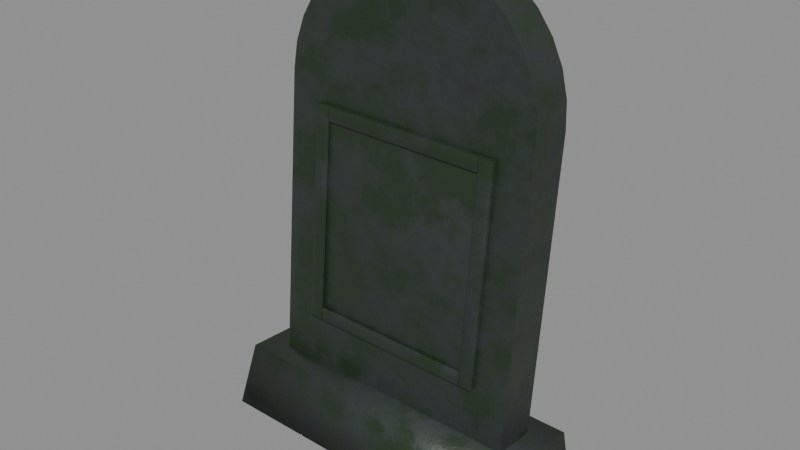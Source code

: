 # Source: headstone.blend  (saved by Blender 5.1.30; exported with 4.5.12 LTS)
import bpy
from mathutils import Matrix  # noqa: F401  (used for matrix-valued properties, if any)

bpy.ops.wm.read_factory_settings(use_empty=True)
scene = bpy.context.scene
scene.name = 'Scene'

# ---- collections
col_headstone_1 = bpy.data.collections.new('headstone 1'); scene.collection.children.link(col_headstone_1)

# ---- materials (node trees are filled in below, after node groups)
mat_part___headstone__weathered_stone = bpy.data.materials.new('PART • headstone: weathered stone')
mat_part___headstone__weathered_stone.diffuse_color = (0.09, 0.095, 0.1, 1.0)

# ---- material node trees
mat_part___headstone__weathered_stone.use_nodes = True; mat_part___headstone__weathered_stone.node_tree.nodes.clear()
_N = mat_part___headstone__weathered_stone.node_tree.nodes; _L = mat_part___headstone__weathered_stone.node_tree.links
n0 = _N.new('ShaderNodeBsdfPrincipled'); n0.name = 'Principled BSDF'; n0.location = (-200, 100)
n0.inputs[13].default_value = 0.35
n1 = _N.new('ShaderNodeOutputMaterial'); n1.name = 'Material Output'; n1.location = (200, 100)
n2 = _N.new('ShaderNodeTexCoord'); n2.name = 'Texture Coordinate'; n2.location = (0, 0)
n3 = _N.new('ShaderNodeSeparateXYZ'); n3.name = 'Separate XYZ'; n3.location = (0, 0)
n4 = _N.new('ShaderNodeAttribute'); n4.name = 'Attribute'; n4.location = (0, 0)
n4.attribute_type = 'OBJECT'
n4.attribute_name = 'stone_height'
n5 = _N.new('ShaderNodeMath'); n5.name = 'Math'; n5.location = (0, 0)
n5.operation = 'DIVIDE'
n6 = _N.new('ShaderNodeTexNoise'); n6.name = 'Noise Texture'; n6.location = (0, 0)
n6.width = 145
n6.inputs[2].default_value = 9.0
n6.inputs[3].default_value = 5.0
n6.inputs[4].default_value = 0.6
n7 = _N.new('ShaderNodeTexNoise'); n7.name = 'Noise Texture.001'; n7.location = (0, 0)
n7.width = 145
n7.inputs[2].default_value = 2.2
n7.inputs[3].default_value = 3.0
n7.inputs[4].default_value = 0.7
n8 = _N.new('ShaderNodeTexNoise'); n8.name = 'Noise Texture.002'; n8.location = (0, 0)
n8.width = 145
n8.inputs[2].default_value = 40.0
n8.inputs[3].default_value = 3.0
n8.inputs[4].default_value = 0.7
n9 = _N.new('ShaderNodeMapRange'); n9.name = 'Map Range'; n9.location = (0, 0)
n9.inputs[1].default_value = 0.3
n9.inputs[2].default_value = 0.7
n10 = _N.new('ShaderNodeMix'); n10.name = 'Mix'; n10.location = (0, 0)
n10.data_type = 'RGBA'
n10.inputs[6].default_value = (0.0294, 0.0336, 0.0392, 1.0)
n10.inputs[7].default_value = (0.0546, 0.0624, 0.0728, 1.0)
n11 = _N.new('ShaderNodeMapRange'); n11.name = 'Map Range.001'; n11.location = (0, 0)
n11.inputs[1].default_value = 0.58
n11.inputs[2].default_value = 0.72
n11.inputs[4].default_value = 0.7
n12 = _N.new('ShaderNodeMix'); n12.name = 'Mix.001'; n12.location = (0, 0)
n12.data_type = 'RGBA'
n12.inputs[7].default_value = (0.085, 0.085, 0.08, 1.0)
n13 = _N.new('ShaderNodeMapping'); n13.name = 'Mapping'; n13.location = (0, 0)
n13.inputs[3].default_value = (18.0, 18.0, 1.5)
n14 = _N.new('ShaderNodeTexNoise'); n14.name = 'Noise Texture.003'; n14.location = (0, 0)
n14.width = 145
n14.inputs[2].default_value = 1.0
n14.inputs[3].default_value = 3.0
n14.inputs[4].default_value = 0.55
n15 = _N.new('ShaderNodeMapRange'); n15.name = 'Map Range.002'; n15.location = (0, 0)
n15.inputs[1].default_value = 0.5
n15.inputs[2].default_value = 0.92
n16 = _N.new('ShaderNodeMapRange'); n16.name = 'Map Range.003'; n16.location = (0, 0)
n16.inputs[1].default_value = 0.38
n16.inputs[2].default_value = 0.6
n16.inputs[3].default_value = 0.55
n17 = _N.new('ShaderNodeMath'); n17.name = 'Math.001'; n17.location = (0, 0)
n17.operation = 'MULTIPLY'
n18 = _N.new('ShaderNodeMapRange'); n18.name = 'Map Range.004'; n18.location = (0, 0)
n18.inputs[1].default_value = 0.3
n18.inputs[2].default_value = 0.9
n19 = _N.new('ShaderNodeMapRange'); n19.name = 'Map Range.005'; n19.location = (0, 0)
n19.inputs[1].default_value = 0.5
n19.inputs[2].default_value = 0.62
n19.inputs[4].default_value = 0.8
n20 = _N.new('ShaderNodeMath'); n20.name = 'Math.002'; n20.location = (0, 0)
n20.operation = 'MULTIPLY'
n21 = _N.new('ShaderNodeMath'); n21.name = 'Math.003'; n21.location = (0, 0)
n21.operation = 'MAXIMUM'
n22 = _N.new('ShaderNodeMath'); n22.name = 'Math.004'; n22.location = (0, 0)
n22.operation = 'MULTIPLY'
n22.use_clamp = True
n22.inputs[1].default_value = 0.95
n23 = _N.new('ShaderNodeMix'); n23.name = 'Mix.002'; n23.location = (0, 0)
n23.data_type = 'RGBA'
n23.inputs[7].default_value = (0.01, 0.01, 0.012, 1.0)
n24 = _N.new('ShaderNodeMapRange'); n24.name = 'Map Range.006'; n24.location = (0, 0)
n24.inputs[1].default_value = 0.42
n24.inputs[2].default_value = 0.02
n25 = _N.new('ShaderNodeMapRange'); n25.name = 'Map Range.007'; n25.location = (0, 0)
n25.inputs[1].default_value = 0.4
n25.inputs[2].default_value = 0.58
n25.inputs[3].default_value = 0.3
n26 = _N.new('ShaderNodeMath'); n26.name = 'Math.005'; n26.location = (0, 0)
n26.operation = 'MULTIPLY'
n27 = _N.new('ShaderNodeMath'); n27.name = 'Math.006'; n27.location = (0, 0)
n27.operation = 'MULTIPLY'
n27.use_clamp = True
n27.inputs[1].default_value = 0.9
n28 = _N.new('ShaderNodeMix'); n28.name = 'Mix.003'; n28.location = (0, 0)
n28.data_type = 'RGBA'
n28.inputs[7].default_value = (0.018, 0.034, 0.014, 1.0)
n29 = _N.new('ShaderNodeMapRange'); n29.name = 'Map Range.008'; n29.location = (0, 0)
n29.inputs[1].default_value = 0.3
n29.inputs[2].default_value = 0.7
n29.inputs[3].default_value = 0.75
n29.inputs[4].default_value = 0.9
n30 = _N.new('ShaderNodeMix'); n30.name = 'Mix.004'; n30.location = (0, 0)
n30.inputs[3].default_value = 0.3
n31 = _N.new('ShaderNodeBump'); n31.name = 'Bump'; n31.location = (0, 0)
n31.inputs[0].default_value = 0.25
n31.inputs[1].default_value = 0.004
n32 = _N.new('ShaderNodeBump'); n32.name = 'Bump.001'; n32.location = (0, 0)
n32.inputs[0].default_value = 0.3
n32.inputs[1].default_value = 0.01
_L.new(n0.outputs[0], n1.inputs[0])
_L.new(n2.outputs[3], n3.inputs[0])
_L.new(n3.outputs[2], n5.inputs[0])
_L.new(n4.outputs[2], n5.inputs[1])
_L.new(n2.outputs[3], n6.inputs[0])
_L.new(n2.outputs[3], n7.inputs[0])
_L.new(n2.outputs[3], n8.inputs[0])
_L.new(n6.outputs[0], n9.inputs[0])
_L.new(n9.outputs[0], n10.inputs[0])
_L.new(n7.outputs[0], n11.inputs[0])
_L.new(n11.outputs[0], n12.inputs[0])
_L.new(n10.outputs[2], n12.inputs[6])
_L.new(n2.outputs[3], n13.inputs[0])
_L.new(n13.outputs[0], n14.inputs[0])
_L.new(n5.outputs[0], n15.inputs[0])
_L.new(n6.outputs[0], n16.inputs[0])
_L.new(n15.outputs[0], n17.inputs[0])
_L.new(n16.outputs[0], n17.inputs[1])
_L.new(n5.outputs[0], n18.inputs[0])
_L.new(n14.outputs[0], n19.inputs[0])
_L.new(n18.outputs[0], n20.inputs[0])
_L.new(n19.outputs[0], n20.inputs[1])
_L.new(n17.outputs[0], n21.inputs[0])
_L.new(n20.outputs[0], n21.inputs[1])
_L.new(n21.outputs[0], n22.inputs[0])
_L.new(n22.outputs[0], n23.inputs[0])
_L.new(n12.outputs[2], n23.inputs[6])
_L.new(n5.outputs[0], n24.inputs[0])
_L.new(n6.outputs[0], n25.inputs[0])
_L.new(n24.outputs[0], n26.inputs[0])
_L.new(n25.outputs[0], n26.inputs[1])
_L.new(n26.outputs[0], n27.inputs[0])
_L.new(n27.outputs[0], n28.inputs[0])
_L.new(n23.outputs[2], n28.inputs[6])
_L.new(n28.outputs[2], n0.inputs[0])
_L.new(n6.outputs[0], n29.inputs[0])
_L.new(n26.outputs[0], n30.inputs[0])
_L.new(n29.outputs[0], n30.inputs[2])
_L.new(n30.outputs[0], n0.inputs[2])
_L.new(n8.outputs[0], n31.inputs[3])
_L.new(n7.outputs[0], n32.inputs[3])
_L.new(n31.outputs[0], n32.inputs[4])
_L.new(n32.outputs[0], n0.inputs[5])
n1.is_active_output = True

# ---- meshes
me_headstone_slab = bpy.data.meshes.new('headstone slab')
me_headstone_slab.from_pydata([(-0.2708, -0.04537, 0.125), (0.2708, -0.04537, 0.125), (0.2708, -0.04537, 0.7292), (0.2656, -0.04537, 0.7821), (0.2502, -0.04537, 0.8328), (0.2251, -0.04537, 0.8797), (0.1915, -0.04537, 0.9207), (0.1504, -0.04537, 0.9544), (0.1036, -0.04537, 0.9794), (0.05283, -0.04537, 0.9948), (1.658e-17, -0.04537, 1.0), (-0.05283, -0.04537, 0.9948), (-0.1036, -0.04537, 0.9794), (-0.1504, -0.04537, 0.9544), (-0.1915, -0.04537, 0.9207), (-0.2251, -0.04537, 0.8797), (-0.2502, -0.04537, 0.8328), (-0.2656, -0.04537, 0.7821), (-0.2708, -0.04537, 0.7292), (-0.2708, 0.04537, 0.125), (0.2708, 0.04537, 0.125), (0.2708, 0.04537, 0.7292), (0.2656, 0.04537, 0.7821), (0.2502, 0.04537, 0.8328), (0.2251, 0.04537, 0.8797), (0.1915, 0.04537, 0.9207), (0.1504, 0.04537, 0.9544), (0.1036, 0.04537, 0.9794), (0.05283, 0.04537, 0.9948), (1.658e-17, 0.04537, 1.0), (-0.05283, 0.04537, 0.9948), (-0.1036, 0.04537, 0.9794), (-0.1504, 0.04537, 0.9544), (-0.1915, 0.04537, 0.9207), (-0.2251, 0.04537, 0.8797), (-0.2502, 0.04537, 0.8328), (-0.2656, 0.04537, 0.7821), (-0.2708, 0.04537, 0.7292)], [], [(18, 0, 1, 2, 3, 4, 5, 6, 7, 8, 9, 10, 11, 12, 13, 14, 15, 16, 17), (19, 37, 36, 35, 34, 33, 32, 31, 30, 29, 28, 27, 26, 25, 24, 23, 22, 21, 20), (0, 19, 20, 1), (1, 20, 21, 2), (2, 21, 22, 3), (3, 22, 23, 4), (4, 23, 24, 5), (5, 24, 25, 6), (6, 25, 26, 7), (7, 26, 27, 8), (8, 27, 28, 9), (9, 28, 29, 10), (10, 29, 30, 11), (11, 30, 31, 12), (12, 31, 32, 13), (13, 32, 33, 14), (14, 33, 34, 15), (15, 34, 35, 16), (16, 35, 36, 17), (17, 36, 37, 18), (18, 37, 19, 0)])
me_headstone_slab.polygons.foreach_set('use_smooth', [True] * 21)
_k = set([(0, 1), (0, 18), (0, 19), (1, 2), (1, 20), (2, 3), (3, 4), (4, 5), (5, 6), (6, 7), (7, 8), (8, 9), (9, 10), (10, 11), (11, 12), (12, 13), (13, 14), (14, 15), (15, 16), (16, 17), (17, 18), (19, 20), (19, 37), (20, 21), (21, 22), (22, 23), (23, 24), (24, 25), (25, 26), (26, 27), (27, 28), (28, 29), (29, 30), (30, 31), (31, 32), (32, 33), (33, 34), (34, 35), (35, 36), (36, 37)])
me_headstone_slab.attributes.new('sharp_edge', 'BOOLEAN', 'EDGE').data.foreach_set('value', [ (min(e.vertices), max(e.vertices)) in _k for e in me_headstone_slab.edges])
me_headstone_slab.materials.append(mat_part___headstone__weathered_stone)
me_headstone_slab.update()
me_headstone_panel = bpy.data.meshes.new('headstone panel')
me_headstone_panel.from_pydata([(-0.1974, -0.04837, 0.23), (-0.1974, -0.05137, 0.233), (-0.2004, -0.04837, 0.233), (-0.1974, -0.05049, 0.2309), (-0.1991, -0.0501, 0.2313), (-0.1995, -0.05049, 0.233), (-0.1995, -0.04837, 0.2309), (-0.1974, -0.05137, 0.6779), (-0.1974, -0.04837, 0.6809), (-0.2004, -0.04837, 0.6779), (-0.1974, -0.05049, 0.68), (-0.1991, -0.0501, 0.6796), (-0.1995, -0.04837, 0.68), (-0.1995, -0.05049, 0.6779), (-0.1974, -0.04837, 0.23), (-0.2004, -0.04837, 0.233), (-0.1974, -0.04537, 0.233), (-0.1995, -0.04837, 0.2309), (-0.1991, -0.04664, 0.2313), (-0.1995, -0.04625, 0.233), (-0.1974, -0.04625, 0.2309), (-0.1974, -0.04837, 0.6809), (-0.1974, -0.04537, 0.6779), (-0.2004, -0.04837, 0.6779), (-0.1974, -0.04625, 0.68), (-0.1991, -0.04664, 0.6796), (-0.1995, -0.04625, 0.6779), (-0.1995, -0.04837, 0.68), (0.1974, -0.04837, 0.23), (0.2004, -0.04837, 0.233), (0.1974, -0.05137, 0.233), (0.1995, -0.04837, 0.2309), (0.1991, -0.0501, 0.2313), (0.1995, -0.05049, 0.233), (0.1974, -0.05049, 0.2309), (0.1974, -0.04837, 0.6809), (0.1974, -0.05137, 0.6779), (0.2004, -0.04837, 0.6779), (0.1974, -0.05049, 0.68), (0.1991, -0.0501, 0.6796), (0.1995, -0.05049, 0.6779), (0.1995, -0.04837, 0.68), (0.1974, -0.04837, 0.23), (0.1974, -0.04537, 0.233), (0.2004, -0.04837, 0.233), (0.1974, -0.04625, 0.2309), (0.1991, -0.04664, 0.2313), (0.1995, -0.04625, 0.233), (0.1995, -0.04837, 0.2309), (0.1974, -0.04837, 0.6809), (0.2004, -0.04837, 0.6779), (0.1974, -0.04537, 0.6779), (0.1995, -0.04837, 0.68), (0.1991, -0.04664, 0.6796), (0.1995, -0.04625, 0.6779), (0.1974, -0.04625, 0.68), (-0.1974, -0.05437, 0.23), (-0.1974, -0.05737, 0.233), (-0.2004, -0.05437, 0.233), (-0.1974, -0.05649, 0.2309), (-0.1991, -0.0561, 0.2313), (-0.1995, -0.05649, 0.233), (-0.1995, -0.05437, 0.2309), (-0.1974, -0.05737, 0.6779), (-0.1974, -0.05437, 0.6809), (-0.2004, -0.05437, 0.6779), (-0.1974, -0.05649, 0.68), (-0.1991, -0.0561, 0.6796), (-0.1995, -0.05437, 0.68), (-0.1995, -0.05649, 0.6779), (-0.1974, -0.05437, 0.23), (-0.2004, -0.05437, 0.233), (-0.1974, -0.05137, 0.233), (-0.1995, -0.05437, 0.2309), (-0.1991, -0.05264, 0.2313), (-0.1995, -0.05225, 0.233), (-0.1974, -0.05225, 0.2309), (-0.1974, -0.05437, 0.6809), (-0.1974, -0.05137, 0.6779), (-0.2004, -0.05437, 0.6779), (-0.1974, -0.05225, 0.68), (-0.1991, -0.05264, 0.6796), (-0.1995, -0.05225, 0.6779), (-0.1995, -0.05437, 0.68), (-0.1734, -0.05437, 0.23), (-0.1704, -0.05437, 0.233), (-0.1734, -0.05737, 0.233), (-0.1713, -0.05437, 0.2309), (-0.1716, -0.0561, 0.2313), (-0.1713, -0.05649, 0.233), (-0.1734, -0.05649, 0.2309), (-0.1734, -0.05437, 0.6809), (-0.1734, -0.05737, 0.6779), (-0.1704, -0.05437, 0.6779), (-0.1734, -0.05649, 0.68), (-0.1716, -0.0561, 0.6796), (-0.1713, -0.05649, 0.6779), (-0.1713, -0.05437, 0.68), (-0.1734, -0.05437, 0.23), (-0.1734, -0.05137, 0.233), (-0.1704, -0.05437, 0.233), (-0.1734, -0.05225, 0.2309), (-0.1716, -0.05264, 0.2313), (-0.1713, -0.05225, 0.233), (-0.1713, -0.05437, 0.2309), (-0.1734, -0.05437, 0.6809), (-0.1704, -0.05437, 0.6779), (-0.1734, -0.05137, 0.6779), (-0.1713, -0.05437, 0.68), (-0.1716, -0.05264, 0.6796), (-0.1713, -0.05225, 0.6779), (-0.1734, -0.05225, 0.68), (0.1734, -0.05437, 0.23), (0.1734, -0.05737, 0.233), (0.1704, -0.05437, 0.233), (0.1734, -0.05649, 0.2309), (0.1716, -0.0561, 0.2313), (0.1713, -0.05649, 0.233), (0.1713, -0.05437, 0.2309), (0.1734, -0.05737, 0.6779), (0.1734, -0.05437, 0.6809), (0.1704, -0.05437, 0.6779), (0.1734, -0.05649, 0.68), (0.1716, -0.0561, 0.6796), (0.1713, -0.05437, 0.68), (0.1713, -0.05649, 0.6779), (0.1734, -0.05437, 0.23), (0.1704, -0.05437, 0.233), (0.1734, -0.05137, 0.233), (0.1713, -0.05437, 0.2309), (0.1716, -0.05264, 0.2313), (0.1713, -0.05225, 0.233), (0.1734, -0.05225, 0.2309), (0.1734, -0.05437, 0.6809), (0.1734, -0.05137, 0.6779), (0.1704, -0.05437, 0.6779), (0.1734, -0.05225, 0.68), (0.1716, -0.05264, 0.6796), (0.1713, -0.05225, 0.6779), (0.1713, -0.05437, 0.68), (0.1974, -0.05437, 0.23), (0.2004, -0.05437, 0.233), (0.1974, -0.05737, 0.233), (0.1995, -0.05437, 0.2309), (0.1991, -0.0561, 0.2313), (0.1995, -0.05649, 0.233), (0.1974, -0.05649, 0.2309), (0.1974, -0.05437, 0.6809), (0.1974, -0.05737, 0.6779), (0.2004, -0.05437, 0.6779), (0.1974, -0.05649, 0.68), (0.1991, -0.0561, 0.6796), (0.1995, -0.05649, 0.6779), (0.1995, -0.05437, 0.68), (0.1974, -0.05437, 0.23), (0.1974, -0.05137, 0.233), (0.2004, -0.05437, 0.233), (0.1974, -0.05225, 0.2309), (0.1991, -0.05264, 0.2313), (0.1995, -0.05225, 0.233), (0.1995, -0.05437, 0.2309), (0.1974, -0.05437, 0.6809), (0.2004, -0.05437, 0.6779), (0.1974, -0.05137, 0.6779), (0.1995, -0.05437, 0.68), (0.1991, -0.05264, 0.6796), (0.1995, -0.05225, 0.6779), (0.1974, -0.05225, 0.68), (-0.1674, -0.05437, 0.6509), (-0.1674, -0.05737, 0.6539), (-0.1704, -0.05437, 0.6539), (-0.1674, -0.05649, 0.6518), (-0.1691, -0.0561, 0.6522), (-0.1695, -0.05649, 0.6539), (-0.1695, -0.05437, 0.6518), (-0.1674, -0.05737, 0.6779), (-0.1674, -0.05437, 0.6809), (-0.1704, -0.05437, 0.6779), (-0.1674, -0.05649, 0.68), (-0.1691, -0.0561, 0.6796), (-0.1695, -0.05437, 0.68), (-0.1695, -0.05649, 0.6779), (-0.1674, -0.05437, 0.6509), (-0.1704, -0.05437, 0.6539), (-0.1674, -0.05137, 0.6539), (-0.1695, -0.05437, 0.6518), (-0.1691, -0.05264, 0.6522), (-0.1695, -0.05225, 0.6539), (-0.1674, -0.05225, 0.6518), (-0.1674, -0.05437, 0.6809), (-0.1674, -0.05137, 0.6779), (-0.1704, -0.05437, 0.6779), (-0.1674, -0.05225, 0.68), (-0.1691, -0.05264, 0.6796), (-0.1695, -0.05225, 0.6779), (-0.1695, -0.05437, 0.68), (0.1674, -0.05437, 0.6509), (0.1704, -0.05437, 0.6539), (0.1674, -0.05737, 0.6539), (0.1695, -0.05437, 0.6518), (0.1691, -0.0561, 0.6522), (0.1695, -0.05649, 0.6539), (0.1674, -0.05649, 0.6518), (0.1674, -0.05437, 0.6809), (0.1674, -0.05737, 0.6779), (0.1704, -0.05437, 0.6779), (0.1674, -0.05649, 0.68), (0.1691, -0.0561, 0.6796), (0.1695, -0.05649, 0.6779), (0.1695, -0.05437, 0.68), (0.1674, -0.05437, 0.6509), (0.1674, -0.05137, 0.6539), (0.1704, -0.05437, 0.6539), (0.1674, -0.05225, 0.6518), (0.1691, -0.05264, 0.6522), (0.1695, -0.05225, 0.6539), (0.1695, -0.05437, 0.6518), (0.1674, -0.05437, 0.6809), (0.1704, -0.05437, 0.6779), (0.1674, -0.05137, 0.6779), (0.1695, -0.05437, 0.68), (0.1691, -0.05264, 0.6796), (0.1695, -0.05225, 0.6779), (0.1674, -0.05225, 0.68), (-0.1674, -0.05437, 0.23), (-0.1674, -0.05737, 0.233), (-0.1704, -0.05437, 0.233), (-0.1674, -0.05649, 0.2309), (-0.1691, -0.0561, 0.2313), (-0.1695, -0.05649, 0.233), (-0.1695, -0.05437, 0.2309), (-0.1674, -0.05737, 0.257), (-0.1674, -0.05437, 0.26), (-0.1704, -0.05437, 0.257), (-0.1674, -0.05649, 0.2591), (-0.1691, -0.0561, 0.2587), (-0.1695, -0.05437, 0.2591), (-0.1695, -0.05649, 0.257), (-0.1674, -0.05437, 0.23), (-0.1704, -0.05437, 0.233), (-0.1674, -0.05137, 0.233), (-0.1695, -0.05437, 0.2309), (-0.1691, -0.05264, 0.2313), (-0.1695, -0.05225, 0.233), (-0.1674, -0.05225, 0.2309), (-0.1674, -0.05437, 0.26), (-0.1674, -0.05137, 0.257), (-0.1704, -0.05437, 0.257), (-0.1674, -0.05225, 0.2591), (-0.1691, -0.05264, 0.2587), (-0.1695, -0.05225, 0.257), (-0.1695, -0.05437, 0.2591), (0.1674, -0.05437, 0.23), (0.1704, -0.05437, 0.233), (0.1674, -0.05737, 0.233), (0.1695, -0.05437, 0.2309), (0.1691, -0.0561, 0.2313), (0.1695, -0.05649, 0.233), (0.1674, -0.05649, 0.2309), (0.1674, -0.05437, 0.26), (0.1674, -0.05737, 0.257), (0.1704, -0.05437, 0.257), (0.1674, -0.05649, 0.2591), (0.1691, -0.0561, 0.2587), (0.1695, -0.05649, 0.257), (0.1695, -0.05437, 0.2591), (0.1674, -0.05437, 0.23), (0.1674, -0.05137, 0.233), (0.1704, -0.05437, 0.233), (0.1674, -0.05225, 0.2309), (0.1691, -0.05264, 0.2313), (0.1695, -0.05225, 0.233), (0.1695, -0.05437, 0.2309), (0.1674, -0.05437, 0.26), (0.1704, -0.05437, 0.257), (0.1674, -0.05137, 0.257), (0.1695, -0.05437, 0.2591), (0.1691, -0.05264, 0.2587), (0.1695, -0.05225, 0.257), (0.1674, -0.05225, 0.2591)], [], [(0, 3, 4, 6), (1, 5, 4, 3), (2, 6, 4, 5), (7, 10, 11, 13), (8, 12, 11, 10), (9, 13, 11, 12), (14, 17, 18, 20), (15, 19, 18, 17), (16, 20, 18, 19), (21, 24, 25, 27), (22, 26, 25, 24), (23, 27, 25, 26), (28, 31, 32, 34), (29, 33, 32, 31), (30, 34, 32, 33), (35, 38, 39, 41), (36, 40, 39, 38), (37, 41, 39, 40), (42, 45, 46, 48), (43, 47, 46, 45), (44, 48, 46, 47), (49, 52, 53, 55), (50, 54, 53, 52), (51, 55, 53, 54), (56, 59, 60, 62), (57, 61, 60, 59), (58, 62, 60, 61), (63, 66, 67, 69), (64, 68, 67, 66), (65, 69, 67, 68), (70, 73, 74, 76), (71, 75, 74, 73), (72, 76, 74, 75), (77, 80, 81, 83), (78, 82, 81, 80), (79, 83, 81, 82), (84, 87, 88, 90), (85, 89, 88, 87), (86, 90, 88, 89), (91, 94, 95, 97), (92, 96, 95, 94), (93, 97, 95, 96), (98, 101, 102, 104), (99, 103, 102, 101), (100, 104, 102, 103), (105, 108, 109, 111), (106, 110, 109, 108), (107, 111, 109, 110), (112, 115, 116, 118), (113, 117, 116, 115), (114, 118, 116, 117), (119, 122, 123, 125), (120, 124, 123, 122), (121, 125, 123, 124), (126, 129, 130, 132), (127, 131, 130, 129), (128, 132, 130, 131), (133, 136, 137, 139), (134, 138, 137, 136), (135, 139, 137, 138), (140, 143, 144, 146), (141, 145, 144, 143), (142, 146, 144, 145), (147, 150, 151, 153), (148, 152, 151, 150), (149, 153, 151, 152), (154, 157, 158, 160), (155, 159, 158, 157), (156, 160, 158, 159), (161, 164, 165, 167), (162, 166, 165, 164), (163, 167, 165, 166), (168, 171, 172, 174), (169, 173, 172, 171), (170, 174, 172, 173), (175, 178, 179, 181), (176, 180, 179, 178), (177, 181, 179, 180), (182, 185, 186, 188), (183, 187, 186, 185), (184, 188, 186, 187), (189, 192, 193, 195), (190, 194, 193, 192), (191, 195, 193, 194), (196, 199, 200, 202), (197, 201, 200, 199), (198, 202, 200, 201), (203, 206, 207, 209), (204, 208, 207, 206), (205, 209, 207, 208), (210, 213, 214, 216), (211, 215, 214, 213), (212, 216, 214, 215), (217, 220, 221, 223), (218, 222, 221, 220), (219, 223, 221, 222), (224, 227, 228, 230), (225, 229, 228, 227), (226, 230, 228, 229), (231, 234, 235, 237), (232, 236, 235, 234), (233, 237, 235, 236), (238, 241, 242, 244), (239, 243, 242, 241), (240, 244, 242, 243), (245, 248, 249, 251), (246, 250, 249, 248), (247, 251, 249, 250), (252, 255, 256, 258), (253, 257, 256, 255), (254, 258, 256, 257), (259, 262, 263, 265), (260, 264, 263, 262), (261, 265, 263, 264), (266, 269, 270, 272), (267, 271, 270, 269), (268, 272, 270, 271), (273, 276, 277, 279), (274, 278, 277, 276), (275, 279, 277, 278), (14, 0, 6, 17), (17, 6, 2, 15), (1, 7, 13, 5), (5, 13, 9, 2), (8, 21, 27, 12), (12, 27, 23, 9), (22, 16, 19, 26), (26, 19, 15, 23), (42, 14, 20, 45), (45, 20, 16, 43), (21, 49, 55, 24), (24, 55, 51, 22), (50, 44, 47, 54), (54, 47, 43, 51), (28, 42, 48, 31), (31, 48, 44, 29), (49, 35, 41, 52), (52, 41, 37, 50), (36, 30, 33, 40), (40, 33, 29, 37), (0, 28, 34, 3), (3, 34, 30, 1), (35, 8, 10, 38), (38, 10, 7, 36), (70, 56, 62, 73), (73, 62, 58, 71), (57, 63, 69, 61), (61, 69, 65, 58), (64, 77, 83, 68), (68, 83, 79, 65), (78, 72, 75, 82), (82, 75, 71, 79), (98, 70, 76, 101), (101, 76, 72, 99), (77, 105, 111, 80), (80, 111, 107, 78), (106, 100, 103, 110), (110, 103, 99, 107), (84, 98, 104, 87), (87, 104, 100, 85), (105, 91, 97, 108), (108, 97, 93, 106), (92, 86, 89, 96), (96, 89, 85, 93), (56, 84, 90, 59), (59, 90, 86, 57), (91, 64, 66, 94), (94, 66, 63, 92), (126, 112, 118, 129), (129, 118, 114, 127), (113, 119, 125, 117), (117, 125, 121, 114), (120, 133, 139, 124), (124, 139, 135, 121), (134, 128, 131, 138), (138, 131, 127, 135), (154, 126, 132, 157), (157, 132, 128, 155), (133, 161, 167, 136), (136, 167, 163, 134), (162, 156, 159, 166), (166, 159, 155, 163), (140, 154, 160, 143), (143, 160, 156, 141), (161, 147, 153, 164), (164, 153, 149, 162), (148, 142, 145, 152), (152, 145, 141, 149), (112, 140, 146, 115), (115, 146, 142, 113), (147, 120, 122, 150), (150, 122, 119, 148), (182, 168, 174, 185), (185, 174, 170, 183), (169, 175, 181, 173), (173, 181, 177, 170), (176, 189, 195, 180), (180, 195, 191, 177), (190, 184, 187, 194), (194, 187, 183, 191), (210, 182, 188, 213), (213, 188, 184, 211), (189, 217, 223, 192), (192, 223, 219, 190), (218, 212, 215, 222), (222, 215, 211, 219), (196, 210, 216, 199), (199, 216, 212, 197), (217, 203, 209, 220), (220, 209, 205, 218), (204, 198, 201, 208), (208, 201, 197, 205), (168, 196, 202, 171), (171, 202, 198, 169), (203, 176, 178, 206), (206, 178, 175, 204), (238, 224, 230, 241), (241, 230, 226, 239), (225, 231, 237, 229), (229, 237, 233, 226), (232, 245, 251, 236), (236, 251, 247, 233), (246, 240, 243, 250), (250, 243, 239, 247), (266, 238, 244, 269), (269, 244, 240, 267), (245, 273, 279, 248), (248, 279, 275, 246), (274, 268, 271, 278), (278, 271, 267, 275), (252, 266, 272, 255), (255, 272, 268, 253), (273, 259, 265, 276), (276, 265, 261, 274), (260, 254, 257, 264), (264, 257, 253, 261), (224, 252, 258, 227), (227, 258, 254, 225), (259, 232, 234, 262), (262, 234, 231, 260), (14, 42, 28, 0), (2, 9, 23, 15), (30, 36, 7, 1), (49, 21, 8, 35), (16, 22, 51, 43), (44, 50, 37, 29), (70, 98, 84, 56), (58, 65, 79, 71), (86, 92, 63, 57), (105, 77, 64, 91), (72, 78, 107, 99), (100, 106, 93, 85), (126, 154, 140, 112), (114, 121, 135, 127), (142, 148, 119, 113), (161, 133, 120, 147), (128, 134, 163, 155), (156, 162, 149, 141), (182, 210, 196, 168), (170, 177, 191, 183), (198, 204, 175, 169), (217, 189, 176, 203), (184, 190, 219, 211), (212, 218, 205, 197), (238, 266, 252, 224), (226, 233, 247, 239), (254, 260, 231, 225), (273, 245, 232, 259), (240, 246, 275, 267), (268, 274, 261, 253)])
me_headstone_panel.polygons.foreach_set('use_smooth', [True] * 270)
_k = set([(0, 6), (0, 14), (0, 28), (2, 6), (2, 9), (2, 15), (3, 4), (3, 34), (4, 5), (4, 6), (5, 13), (8, 12), (8, 21), (9, 12), (9, 23), (10, 11), (10, 38), (11, 12), (11, 13), (14, 17), (14, 42), (15, 17), (15, 23), (17, 18), (18, 19), (18, 20), (19, 26), (20, 45), (21, 27), (23, 27), (24, 25), (24, 55), (25, 26), (25, 27), (28, 31), (28, 42), (29, 31), (29, 37), (29, 44), (31, 32), (32, 33), (32, 34), (33, 40), (35, 41), (35, 49), (37, 41), (37, 50), (38, 39), (39, 40), (39, 41), (42, 48), (44, 48), (44, 50), (45, 46), (46, 47), (46, 48), (47, 54), (49, 52), (50, 52), (52, 53), (53, 54), (53, 55), (56, 62), (56, 70), (56, 84), (58, 65), (58, 71), (59, 60), (59, 90), (60, 61), (60, 62), (61, 69), (64, 68), (64, 77), (65, 79), (66, 67), (66, 94), (67, 68), (67, 69), (70, 73), (70, 98), (71, 79), (73, 74), (74, 75), (74, 76), (75, 82), (76, 101), (77, 83), (80, 81), (80, 111), (81, 82), (81, 83), (84, 87), (84, 98), (85, 93), (85, 100), (87, 88), (88, 89), (88, 90), (89, 96), (91, 97), (91, 105), (93, 106), (94, 95), (95, 96), (95, 97), (98, 104), (100, 106), (101, 102), (102, 103), (102, 104), (103, 110), (105, 108), (108, 109), (109, 110), (109, 111), (112, 118), (112, 126), (112, 140), (114, 121), (114, 127), (115, 116), (115, 146), (116, 117), (116, 118), (117, 125), (120, 124), (120, 133), (121, 135), (122, 123), (122, 150), (123, 124), (123, 125), (126, 129), (126, 154), (127, 135), (129, 130), (130, 131), (130, 132), (131, 138), (132, 157), (133, 139), (136, 137), (136, 167), (137, 138), (137, 139), (140, 143), (140, 154), (141, 149), (141, 156), (143, 144), (144, 145), (144, 146), (145, 152), (147, 153), (147, 161), (149, 162), (150, 151), (151, 152), (151, 153), (154, 160), (156, 162), (157, 158), (158, 159), (158, 160), (159, 166), (161, 164), (164, 165), (165, 166), (165, 167), (168, 174), (168, 182), (168, 196), (170, 177), (170, 183), (171, 172), (171, 202), (172, 173), (172, 174), (173, 181), (176, 180), (176, 189), (177, 191), (178, 179), (178, 206), (179, 180), (179, 181), (182, 185), (182, 210), (183, 191), (185, 186), (186, 187), (186, 188), (187, 194), (188, 213), (189, 195), (192, 193), (192, 223), (193, 194), (193, 195), (196, 199), (196, 210), (197, 205), (197, 212), (199, 200), (200, 201), (200, 202), (201, 208), (203, 209), (203, 217), (205, 218), (206, 207), (207, 208), (207, 209), (210, 216), (212, 218), (213, 214), (214, 215), (214, 216), (215, 222), (217, 220), (220, 221), (221, 222), (221, 223), (224, 230), (224, 238), (224, 252), (226, 233), (226, 239), (227, 228), (227, 258), (228, 229), (228, 230), (229, 237), (232, 236), (232, 245), (233, 247), (234, 235), (234, 262), (235, 236), (235, 237), (238, 241), (238, 266), (239, 247), (241, 242), (242, 243), (242, 244), (243, 250), (244, 269), (245, 251), (248, 249), (248, 279), (249, 250), (249, 251), (252, 255), (252, 266), (253, 261), (253, 268), (255, 256), (256, 257), (256, 258), (257, 264), (259, 265), (259, 273), (261, 274), (262, 263), (263, 264), (263, 265), (266, 272), (268, 274), (269, 270), (270, 271), (270, 272), (271, 278), (273, 276), (276, 277), (277, 278), (277, 279)])
me_headstone_panel.attributes.new('sharp_edge', 'BOOLEAN', 'EDGE').data.foreach_set('value', [ (min(e.vertices), max(e.vertices)) in _k for e in me_headstone_panel.edges])
me_headstone_panel.materials.append(mat_part___headstone__weathered_stone)
me_headstone_panel.update()
me_headstone_plinth = bpy.data.meshes.new('headstone plinth')
me_headstone_plinth.from_pydata([(-0.3408, -0.1154, -0.015), (0.3408, -0.1154, -0.015), (0.3408, 0.1154, -0.015), (-0.3408, 0.1154, -0.015), (-0.3208, -0.09537, 0.125), (0.3208, -0.09537, 0.125), (0.3208, 0.09537, 0.125), (-0.3208, 0.09537, 0.125)], [], [(0, 1, 5, 4), (1, 2, 6, 5), (2, 3, 7, 6), (3, 0, 4, 7), (3, 2, 1, 0), (4, 5, 6, 7)])
me_headstone_plinth.polygons.foreach_set('use_smooth', [True] * 6)
_k = set([(0, 1), (0, 3), (0, 4), (1, 2), (1, 5), (2, 3), (2, 6), (3, 7), (4, 5), (4, 7), (5, 6), (6, 7)])
me_headstone_plinth.attributes.new('sharp_edge', 'BOOLEAN', 'EDGE').data.foreach_set('value', [ (min(e.vertices), max(e.vertices)) in _k for e in me_headstone_plinth.edges])
me_headstone_plinth.materials.append(mat_part___headstone__weathered_stone)
me_headstone_plinth.update()

# ---- objects
ob_headstone_slab = bpy.data.objects.new('headstone slab', me_headstone_slab)
ob_headstone_panel = bpy.data.objects.new('headstone panel', me_headstone_panel)
ob_headstone_plinth = bpy.data.objects.new('headstone plinth', me_headstone_plinth)
ob_headstone_1 = bpy.data.objects.new('headstone 1', None)

# ---- transforms, parenting, visibility, modifiers, constraints
ob_headstone_slab.parent = ob_headstone_1
ob_headstone_slab.location = (0.0, 0.0, 0.0)
ob_headstone_slab.rotation_euler = (-0.06981, 0.01686, -7.131e-13)
ob_headstone_panel.parent = ob_headstone_1
ob_headstone_panel.location = (0.0, 0.0, 0.0)
ob_headstone_panel.rotation_euler = (-0.06981, 0.01686, -7.131e-13)
ob_headstone_plinth.parent = ob_headstone_1
ob_headstone_plinth.location = (0.0, 0.0, 0.0)
ob_headstone_plinth.rotation_euler = (-0.06981, 0.01686, -7.131e-13)
ob_headstone_1.location = (0.0, 0.0, 0.0)
ob_headstone_1.empty_display_size = 0.5

# ---- collection membership
col_headstone_1.objects.link(ob_headstone_slab)
col_headstone_1.objects.link(ob_headstone_panel)
col_headstone_1.objects.link(ob_headstone_plinth)
col_headstone_1.objects.link(ob_headstone_1)

# ---- scene / render settings (as saved in the file)
scene.frame_start = 1; scene.frame_end = 250; scene.frame_set(1)
scene.render.engine = 'BLENDER_EEVEE_NEXT'
scene.render.bake_bias = 0.0
scene.render.bake_samples = 0
scene.cycles.sampling_pattern = 'TABULATED_SOBOL'
scene.eevee.use_volume_custom_range = False
bpy.context.view_layer.update()

# ---- added for rendering (the .blend has no active camera and no usable light): camera, sun + grey world if the file has none
cam_auto = bpy.data.cameras.new('AutoCamera')
cam_auto.lens = 50.0
cam_auto.sensor_width = 36.0
cam_auto.clip_end = 1000.0
ob_auto_camera = bpy.data.objects.new('AutoCamera', cam_auto)
scene.collection.objects.link(ob_auto_camera)
ob_auto_camera.location = (1.16924, -1.39814, 1.42285)
ob_auto_camera.rotation_euler = (1.09748, -7.21219e-08, 0.694738)
scene.camera = ob_auto_camera
light_auto_sun = bpy.data.lights.new('AutoSun', 'SUN')
light_auto_sun.energy = 3.0
light_auto_sun.angle = 0.0523599
ob_auto_sun = bpy.data.objects.new('AutoSun', light_auto_sun)
scene.collection.objects.link(ob_auto_sun)
ob_auto_sun.rotation_euler = (0.872665, 0.174533, 0.523599)
if scene.world is None:
    world_auto = bpy.data.worlds.new('AutoWorld')
    world_auto.color = (0.3, 0.3, 0.3)
    scene.world = world_auto
bpy.context.view_layer.update()
